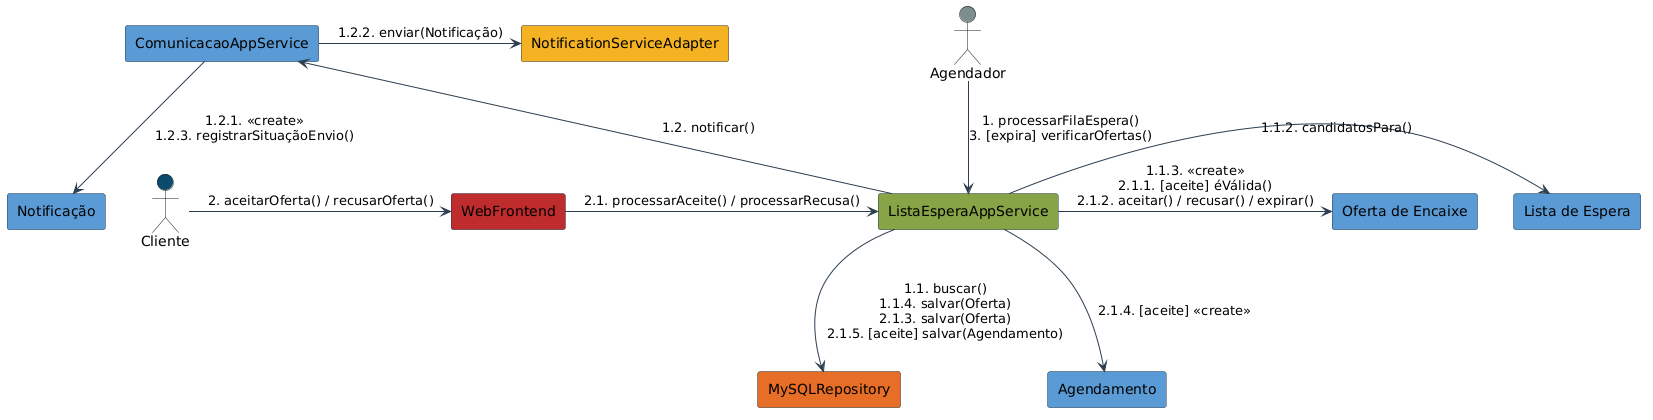

The diagram above was rendered by PlantUML. Its source (embedded in the PNG):
@startuml
skinparam componentStyle rectangle
skinparam component {
    BackgroundColor #FFFFFF
    BorderColor #2C3E50
    ArrowColor #2C3E50
}

actor "Agendador" as Cron #7F8C8D
actor "Cliente" as User #0B4A6A

component "WebFrontend" as Tela #BE2C2E
component "ListaEsperaAppService" as Control #87A446
component "MySQLRepository" as Repo #E76F26
component "Lista de Espera" as Fila #5B9BD5
component "Oferta de Encaixe" as Oferta #5B9BD5
component "Agendamento" as Agend #5B9BD5
component "ComunicacaoAppService" as Com #5B9BD5
component "Notificação" as Notif #5B9BD5
component "NotificationServiceAdapter" as NotifAdapter #F4B324

Cron -down-> Control : 1. processarFilaEspera()\n3. [expira] verificarOfertas()
User -right-> Tela : 2. aceitarOferta() / recusarOferta()
Tela -right-> Control : 2.1. processarAceite() / processarRecusa()

Control -down-> Repo : 1.1. buscar()\n1.1.4. salvar(Oferta)\n2.1.3. salvar(Oferta)\n2.1.5. [aceite] salvar(Agendamento)

Control -right-> Fila : 1.1.2. candidatosPara()
Control -right-> Oferta : 1.1.3. <<create>>\n2.1.1. [aceite] éVálida()\n2.1.2. aceitar() / recusar() / expirar()
Control -down-> Agend : 2.1.4. [aceite] <<create>>

Control -up-> Com : 1.2. notificar()
Com -down-> Notif : 1.2.1. <<create>>\n1.2.3. registrarSituaçãoEnvio()
Com -right-> NotifAdapter : 1.2.2. enviar(Notificação)
@enduml